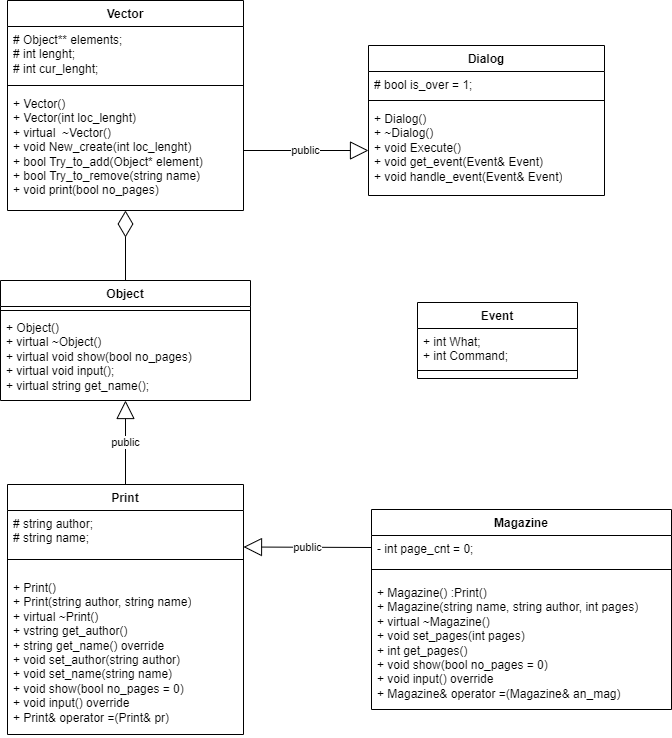

The diagram above was exported from draw.io. Its source (the exported page's mxGraphModel, read from the mxfile embedded in the PNG):
<mxGraphModel dx="2345" dy="787" grid="1" gridSize="10" guides="1" tooltips="1" connect="1" arrows="1" fold="1" page="1" pageScale="1" pageWidth="827" pageHeight="1169" math="0" shadow="0">
  <root>
    <mxCell id="0" />
    <mxCell id="1" parent="0" />
    <mxCell id="XyUYMOPX4QgMaJghgotq-1" value="Object" style="swimlane;fontStyle=1;align=center;verticalAlign=top;childLayout=stackLayout;horizontal=1;startSize=26;horizontalStack=0;resizeParent=1;resizeParentMax=0;resizeLast=0;collapsible=1;marginBottom=0;whiteSpace=wrap;html=1;" parent="1" vertex="1">
      <mxGeometry x="-107" y="380" width="250" height="120" as="geometry" />
    </mxCell>
    <mxCell id="XyUYMOPX4QgMaJghgotq-3" value="" style="line;strokeWidth=1;fillColor=none;align=left;verticalAlign=middle;spacingTop=-1;spacingLeft=3;spacingRight=3;rotatable=0;labelPosition=right;points=[];portConstraint=eastwest;strokeColor=inherit;" parent="XyUYMOPX4QgMaJghgotq-1" vertex="1">
      <mxGeometry y="26" width="250" height="8" as="geometry" />
    </mxCell>
    <mxCell id="XyUYMOPX4QgMaJghgotq-4" value="+&amp;nbsp;Object()&lt;div&gt;+ virtual ~Object()&lt;/div&gt;&lt;div&gt;+ virtual void show(bool no_pages)&lt;/div&gt;&lt;div&gt;+ virtual void input();&lt;/div&gt;&lt;div&gt;+ virtual string get_name();&lt;/div&gt;&lt;div&gt;&lt;br&gt;&lt;/div&gt;" style="text;strokeColor=none;fillColor=none;align=left;verticalAlign=top;spacingLeft=4;spacingRight=4;overflow=hidden;rotatable=0;points=[[0,0.5],[1,0.5]];portConstraint=eastwest;whiteSpace=wrap;html=1;" parent="XyUYMOPX4QgMaJghgotq-1" vertex="1">
      <mxGeometry y="34" width="250" height="86" as="geometry" />
    </mxCell>
    <mxCell id="liU_yVosxYWdXUpeUwZr-3" value="Print" style="swimlane;fontStyle=1;align=center;verticalAlign=top;childLayout=stackLayout;horizontal=1;startSize=26;horizontalStack=0;resizeParent=1;resizeParentMax=0;resizeLast=0;collapsible=1;marginBottom=0;whiteSpace=wrap;html=1;" vertex="1" parent="1">
      <mxGeometry x="-100" y="584" width="236" height="250" as="geometry" />
    </mxCell>
    <mxCell id="liU_yVosxYWdXUpeUwZr-7" value="#&amp;nbsp;string author;&lt;br&gt;# string name;" style="text;strokeColor=none;fillColor=none;align=left;verticalAlign=top;spacingLeft=4;spacingRight=4;overflow=hidden;rotatable=0;points=[[0,0.5],[1,0.5]];portConstraint=eastwest;whiteSpace=wrap;html=1;" vertex="1" parent="liU_yVosxYWdXUpeUwZr-3">
      <mxGeometry y="26" width="236" height="34" as="geometry" />
    </mxCell>
    <mxCell id="liU_yVosxYWdXUpeUwZr-4" value="" style="line;strokeWidth=1;fillColor=none;align=left;verticalAlign=middle;spacingTop=-1;spacingLeft=3;spacingRight=3;rotatable=0;labelPosition=right;points=[];portConstraint=eastwest;strokeColor=inherit;" vertex="1" parent="liU_yVosxYWdXUpeUwZr-3">
      <mxGeometry y="60" width="236" height="30" as="geometry" />
    </mxCell>
    <mxCell id="liU_yVosxYWdXUpeUwZr-5" value="+ Print()&amp;nbsp;&lt;div&gt;+ Print(string author, string name)&lt;/div&gt;&lt;div&gt;+&amp;nbsp;virtual ~Print()&lt;/div&gt;&lt;div&gt;+ vstring get_author()&lt;/div&gt;&lt;div&gt;+ string get_name() override&lt;/div&gt;&lt;div&gt;+&amp;nbsp;void set_author(string author)&lt;/div&gt;&lt;div&gt;+&amp;nbsp;void set_name(string name)&lt;/div&gt;&lt;div&gt;+&amp;nbsp;void show(bool no_pages = 0)&lt;/div&gt;&lt;div&gt;+&amp;nbsp;void input() override&lt;/div&gt;&lt;div&gt;+&amp;nbsp;Print&amp;amp; operator =(Print&amp;amp; pr)&lt;/div&gt;&lt;div&gt;&lt;br&gt;&lt;/div&gt;&lt;div&gt;&lt;br&gt;&lt;/div&gt;" style="text;strokeColor=none;fillColor=none;align=left;verticalAlign=top;spacingLeft=4;spacingRight=4;overflow=hidden;rotatable=0;points=[[0,0.5],[1,0.5]];portConstraint=eastwest;whiteSpace=wrap;html=1;" vertex="1" parent="liU_yVosxYWdXUpeUwZr-3">
      <mxGeometry y="90" width="236" height="160" as="geometry" />
    </mxCell>
    <mxCell id="liU_yVosxYWdXUpeUwZr-8" value="Magazine" style="swimlane;fontStyle=1;align=center;verticalAlign=top;childLayout=stackLayout;horizontal=1;startSize=26;horizontalStack=0;resizeParent=1;resizeParentMax=0;resizeLast=0;collapsible=1;marginBottom=0;whiteSpace=wrap;html=1;" vertex="1" parent="1">
      <mxGeometry x="264" y="609" width="300" height="200" as="geometry" />
    </mxCell>
    <mxCell id="liU_yVosxYWdXUpeUwZr-9" value="-&amp;nbsp;int page_cnt = 0;" style="text;strokeColor=none;fillColor=none;align=left;verticalAlign=top;spacingLeft=4;spacingRight=4;overflow=hidden;rotatable=0;points=[[0,0.5],[1,0.5]];portConstraint=eastwest;whiteSpace=wrap;html=1;" vertex="1" parent="liU_yVosxYWdXUpeUwZr-8">
      <mxGeometry y="26" width="300" height="24" as="geometry" />
    </mxCell>
    <mxCell id="liU_yVosxYWdXUpeUwZr-10" value="" style="line;strokeWidth=1;fillColor=none;align=left;verticalAlign=middle;spacingTop=-1;spacingLeft=3;spacingRight=3;rotatable=0;labelPosition=right;points=[];portConstraint=eastwest;strokeColor=inherit;" vertex="1" parent="liU_yVosxYWdXUpeUwZr-8">
      <mxGeometry y="50" width="300" height="20" as="geometry" />
    </mxCell>
    <mxCell id="liU_yVosxYWdXUpeUwZr-11" value="+ Magazine() :Print()&lt;div&gt;+ Magazine(string name, string author, int pages)&lt;/div&gt;&lt;div&gt;+&amp;nbsp;virtual ~Magazine()&lt;/div&gt;&lt;div&gt;+ void set_pages(int pages)&lt;/div&gt;&lt;div&gt;+ int get_pages()&lt;/div&gt;&lt;div&gt;+&amp;nbsp;void show(bool no_pages = 0)&lt;/div&gt;&lt;div&gt;+&amp;nbsp;void input() override&lt;/div&gt;&lt;div&gt;+&amp;nbsp;Magazine&amp;amp; operator =(Magazine&amp;amp; an_mag)&lt;/div&gt;&lt;div&gt;&lt;br&gt;&lt;/div&gt;&lt;div&gt;&lt;br&gt;&lt;/div&gt;" style="text;strokeColor=none;fillColor=none;align=left;verticalAlign=top;spacingLeft=4;spacingRight=4;overflow=hidden;rotatable=0;points=[[0,0.5],[1,0.5]];portConstraint=eastwest;whiteSpace=wrap;html=1;" vertex="1" parent="liU_yVosxYWdXUpeUwZr-8">
      <mxGeometry y="70" width="300" height="130" as="geometry" />
    </mxCell>
    <mxCell id="liU_yVosxYWdXUpeUwZr-16" value="Vector" style="swimlane;fontStyle=1;align=center;verticalAlign=top;childLayout=stackLayout;horizontal=1;startSize=26;horizontalStack=0;resizeParent=1;resizeParentMax=0;resizeLast=0;collapsible=1;marginBottom=0;whiteSpace=wrap;html=1;" vertex="1" parent="1">
      <mxGeometry x="-100" y="100" width="236" height="210" as="geometry" />
    </mxCell>
    <mxCell id="liU_yVosxYWdXUpeUwZr-17" value="# Object** elements;&amp;nbsp;&lt;span style=&quot;&quot;&gt;&lt;span style=&quot;&quot;&gt;&amp;nbsp;&amp;nbsp;&amp;nbsp;&amp;nbsp;&lt;/span&gt;&lt;/span&gt;&lt;br&gt;# int lenght;&lt;br&gt;# int cur_lenght;" style="text;strokeColor=none;fillColor=none;align=left;verticalAlign=top;spacingLeft=4;spacingRight=4;overflow=hidden;rotatable=0;points=[[0,0.5],[1,0.5]];portConstraint=eastwest;whiteSpace=wrap;html=1;" vertex="1" parent="liU_yVosxYWdXUpeUwZr-16">
      <mxGeometry y="26" width="236" height="54" as="geometry" />
    </mxCell>
    <mxCell id="liU_yVosxYWdXUpeUwZr-18" value="" style="line;strokeWidth=1;fillColor=none;align=left;verticalAlign=middle;spacingTop=-1;spacingLeft=3;spacingRight=3;rotatable=0;labelPosition=right;points=[];portConstraint=eastwest;strokeColor=inherit;" vertex="1" parent="liU_yVosxYWdXUpeUwZr-16">
      <mxGeometry y="80" width="236" height="10" as="geometry" />
    </mxCell>
    <mxCell id="liU_yVosxYWdXUpeUwZr-19" value="+ Vector()&lt;div&gt;+ Vector(int loc_lenght)&lt;/div&gt;&lt;div&gt;+&amp;nbsp;virtual&amp;nbsp; ~Vector()&lt;/div&gt;&lt;div&gt;+ void New_create(int loc_lenght)&lt;/div&gt;&lt;div&gt;+ bool Try_to_add(Object* element)&lt;/div&gt;&lt;div&gt;+&amp;nbsp;bool Try_to_remove(string name)&lt;/div&gt;&lt;div&gt;+&amp;nbsp;void print(bool no_pages)&lt;/div&gt;&lt;div&gt;&lt;br&gt;&lt;/div&gt;&lt;div&gt;&lt;br&gt;&lt;/div&gt;" style="text;strokeColor=none;fillColor=none;align=left;verticalAlign=top;spacingLeft=4;spacingRight=4;overflow=hidden;rotatable=0;points=[[0,0.5],[1,0.5]];portConstraint=eastwest;whiteSpace=wrap;html=1;" vertex="1" parent="liU_yVosxYWdXUpeUwZr-16">
      <mxGeometry y="90" width="236" height="120" as="geometry" />
    </mxCell>
    <mxCell id="liU_yVosxYWdXUpeUwZr-20" value="Dialog" style="swimlane;fontStyle=1;align=center;verticalAlign=top;childLayout=stackLayout;horizontal=1;startSize=26;horizontalStack=0;resizeParent=1;resizeParentMax=0;resizeLast=0;collapsible=1;marginBottom=0;whiteSpace=wrap;html=1;" vertex="1" parent="1">
      <mxGeometry x="261" y="145" width="236" height="150" as="geometry" />
    </mxCell>
    <mxCell id="liU_yVosxYWdXUpeUwZr-21" value="#&amp;nbsp;bool is_over = 1;" style="text;strokeColor=none;fillColor=none;align=left;verticalAlign=top;spacingLeft=4;spacingRight=4;overflow=hidden;rotatable=0;points=[[0,0.5],[1,0.5]];portConstraint=eastwest;whiteSpace=wrap;html=1;" vertex="1" parent="liU_yVosxYWdXUpeUwZr-20">
      <mxGeometry y="26" width="236" height="24" as="geometry" />
    </mxCell>
    <mxCell id="liU_yVosxYWdXUpeUwZr-22" value="" style="line;strokeWidth=1;fillColor=none;align=left;verticalAlign=middle;spacingTop=-1;spacingLeft=3;spacingRight=3;rotatable=0;labelPosition=right;points=[];portConstraint=eastwest;strokeColor=inherit;" vertex="1" parent="liU_yVosxYWdXUpeUwZr-20">
      <mxGeometry y="50" width="236" height="10" as="geometry" />
    </mxCell>
    <mxCell id="liU_yVosxYWdXUpeUwZr-23" value="+ Dialog()&lt;div&gt;+ ~Dialog()&lt;/div&gt;&lt;div&gt;+&amp;nbsp;void Execute()&lt;/div&gt;&lt;div&gt;+ void get_event(Event&amp;amp; Event)&lt;/div&gt;&lt;div&gt;+ void handle_event(Event&amp;amp; Event)&lt;/div&gt;&lt;div&gt;&lt;br&gt;&lt;/div&gt;&lt;div&gt;&lt;br&gt;&lt;/div&gt;" style="text;strokeColor=none;fillColor=none;align=left;verticalAlign=top;spacingLeft=4;spacingRight=4;overflow=hidden;rotatable=0;points=[[0,0.5],[1,0.5]];portConstraint=eastwest;whiteSpace=wrap;html=1;" vertex="1" parent="liU_yVosxYWdXUpeUwZr-20">
      <mxGeometry y="60" width="236" height="90" as="geometry" />
    </mxCell>
    <mxCell id="liU_yVosxYWdXUpeUwZr-24" value="Event" style="swimlane;fontStyle=1;align=center;verticalAlign=top;childLayout=stackLayout;horizontal=1;startSize=26;horizontalStack=0;resizeParent=1;resizeParentMax=0;resizeLast=0;collapsible=1;marginBottom=0;whiteSpace=wrap;html=1;" vertex="1" parent="1">
      <mxGeometry x="310" y="402" width="160" height="76" as="geometry" />
    </mxCell>
    <mxCell id="liU_yVosxYWdXUpeUwZr-27" value="+ int What;&lt;div&gt;+ int Command;&lt;/div&gt;&lt;div&gt;&lt;br&gt;&lt;/div&gt;&lt;div&gt;&lt;br&gt;&lt;/div&gt;" style="text;strokeColor=none;fillColor=none;align=left;verticalAlign=top;spacingLeft=4;spacingRight=4;overflow=hidden;rotatable=0;points=[[0,0.5],[1,0.5]];portConstraint=eastwest;whiteSpace=wrap;html=1;" vertex="1" parent="liU_yVosxYWdXUpeUwZr-24">
      <mxGeometry y="26" width="160" height="34" as="geometry" />
    </mxCell>
    <mxCell id="liU_yVosxYWdXUpeUwZr-25" value="" style="line;strokeWidth=1;fillColor=none;align=left;verticalAlign=middle;spacingTop=-1;spacingLeft=3;spacingRight=3;rotatable=0;labelPosition=right;points=[];portConstraint=eastwest;strokeColor=inherit;" vertex="1" parent="liU_yVosxYWdXUpeUwZr-24">
      <mxGeometry y="60" width="160" height="16" as="geometry" />
    </mxCell>
    <mxCell id="liU_yVosxYWdXUpeUwZr-29" value="public" style="endArrow=block;endSize=16;endFill=0;html=1;rounded=0;exitX=0;exitY=0.5;exitDx=0;exitDy=0;entryX=1;entryY=0.25;entryDx=0;entryDy=0;" edge="1" parent="1" source="liU_yVosxYWdXUpeUwZr-9" target="liU_yVosxYWdXUpeUwZr-3">
      <mxGeometry width="160" relative="1" as="geometry">
        <mxPoint x="390" y="590" as="sourcePoint" />
        <mxPoint x="550" y="590" as="targetPoint" />
      </mxGeometry>
    </mxCell>
    <mxCell id="liU_yVosxYWdXUpeUwZr-31" value="public" style="endArrow=block;endSize=16;endFill=0;html=1;rounded=0;exitX=0.5;exitY=0;exitDx=0;exitDy=0;" edge="1" parent="1" source="liU_yVosxYWdXUpeUwZr-3" target="XyUYMOPX4QgMaJghgotq-4">
      <mxGeometry width="160" relative="1" as="geometry">
        <mxPoint x="28" y="530" as="sourcePoint" />
        <mxPoint x="-100" y="530" as="targetPoint" />
      </mxGeometry>
    </mxCell>
    <mxCell id="liU_yVosxYWdXUpeUwZr-33" value="" style="endArrow=diamondThin;endFill=0;endSize=24;html=1;rounded=0;exitX=0.5;exitY=0;exitDx=0;exitDy=0;" edge="1" parent="1" source="XyUYMOPX4QgMaJghgotq-1" target="liU_yVosxYWdXUpeUwZr-19">
      <mxGeometry width="160" relative="1" as="geometry">
        <mxPoint x="160" y="160" as="sourcePoint" />
        <mxPoint x="360" y="160" as="targetPoint" />
      </mxGeometry>
    </mxCell>
    <mxCell id="liU_yVosxYWdXUpeUwZr-34" value="public" style="endArrow=block;endSize=16;endFill=0;html=1;rounded=0;exitX=1;exitY=0.5;exitDx=0;exitDy=0;entryX=0;entryY=0.5;entryDx=0;entryDy=0;" edge="1" parent="1" source="liU_yVosxYWdXUpeUwZr-19" target="liU_yVosxYWdXUpeUwZr-23">
      <mxGeometry width="160" relative="1" as="geometry">
        <mxPoint x="200" y="204" as="sourcePoint" />
        <mxPoint x="200" y="120" as="targetPoint" />
      </mxGeometry>
    </mxCell>
  </root>
</mxGraphModel>